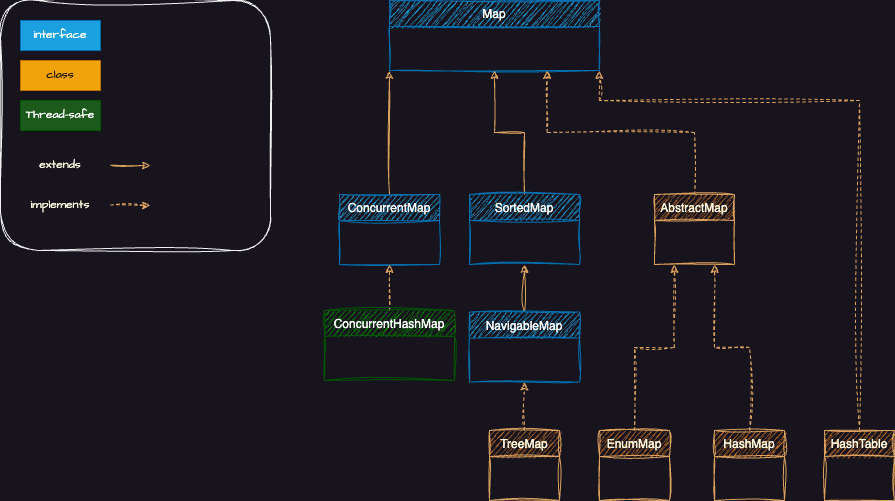

The diagram above was exported from draw.io. Its source (the exported page's mxGraphModel, read from the mxfile embedded in the PNG):
<mxGraphModel dx="892" dy="674" grid="1" gridSize="10" guides="1" tooltips="1" connect="1" arrows="1" fold="1" page="1" pageScale="1" pageWidth="827" pageHeight="1169" math="0" shadow="0">
  <root>
    <mxCell id="WIyWlLk6GJQsqaUBKTNV-0" />
    <mxCell id="WIyWlLk6GJQsqaUBKTNV-1" parent="WIyWlLk6GJQsqaUBKTNV-0" />
    <mxCell id="A1g34iQjqWM-VdkJGTMB-85" style="edgeStyle=orthogonalEdgeStyle;rounded=0;sketch=1;hachureGap=4;jiggle=2;curveFitting=1;orthogonalLoop=1;jettySize=auto;html=1;strokeColor=#DDA15E;fontFamily=Architects Daughter;fontSource=https%3A%2F%2Ffonts.googleapis.com%2Fcss%3Ffamily%3DArchitects%2BDaughter;fontColor=#FEFAE0;fillColor=#BC6C25;entryX=0;entryY=1;entryDx=0;entryDy=0;" parent="WIyWlLk6GJQsqaUBKTNV-1" source="A1g34iQjqWM-VdkJGTMB-81" target="A1g34iQjqWM-VdkJGTMB-84" edge="1">
      <mxGeometry relative="1" as="geometry">
        <mxPoint x="445" y="180" as="targetPoint" />
      </mxGeometry>
    </mxCell>
    <mxCell id="A1g34iQjqWM-VdkJGTMB-81" value="ConcurrentMap" style="swimlane;fontStyle=0;align=center;verticalAlign=top;childLayout=stackLayout;horizontal=1;startSize=26;horizontalStack=0;resizeParent=1;resizeLast=0;collapsible=1;marginBottom=0;rounded=0;shadow=0;strokeWidth=1;sketch=1;curveFitting=1;jiggle=2;labelBackgroundColor=none;fillColor=#1ba1e2;strokeColor=#006EAF;fontColor=#ffffff;" parent="WIyWlLk6GJQsqaUBKTNV-1" vertex="1">
      <mxGeometry x="355" y="234" width="100" height="70" as="geometry">
        <mxRectangle x="340" y="380" width="170" height="26" as="alternateBounds" />
      </mxGeometry>
    </mxCell>
    <mxCell id="A1g34iQjqWM-VdkJGTMB-83" style="edgeStyle=orthogonalEdgeStyle;rounded=0;sketch=1;hachureGap=4;jiggle=2;curveFitting=1;orthogonalLoop=1;jettySize=auto;html=1;entryX=0.5;entryY=1;entryDx=0;entryDy=0;strokeColor=#DDA15E;fontFamily=Architects Daughter;fontSource=https%3A%2F%2Ffonts.googleapis.com%2Fcss%3Ffamily%3DArchitects%2BDaughter;fontColor=#FEFAE0;fillColor=#BC6C25;dashed=1;" parent="WIyWlLk6GJQsqaUBKTNV-1" source="A1g34iQjqWM-VdkJGTMB-82" target="A1g34iQjqWM-VdkJGTMB-81" edge="1">
      <mxGeometry relative="1" as="geometry" />
    </mxCell>
    <mxCell id="A1g34iQjqWM-VdkJGTMB-82" value="ConcurrentHashMap" style="swimlane;fontStyle=0;align=center;verticalAlign=top;childLayout=stackLayout;horizontal=1;startSize=26;horizontalStack=0;resizeParent=1;resizeLast=0;collapsible=1;marginBottom=0;rounded=0;shadow=0;strokeWidth=1;sketch=1;curveFitting=1;jiggle=2;labelBackgroundColor=none;fillColor=#008a00;strokeColor=#005700;fontColor=#ffffff;" parent="WIyWlLk6GJQsqaUBKTNV-1" vertex="1">
      <mxGeometry x="340" y="350" width="130" height="70" as="geometry">
        <mxRectangle x="340" y="380" width="170" height="26" as="alternateBounds" />
      </mxGeometry>
    </mxCell>
    <mxCell id="A1g34iQjqWM-VdkJGTMB-84" value="Map" style="swimlane;fontStyle=0;align=center;verticalAlign=top;childLayout=stackLayout;horizontal=1;startSize=26;horizontalStack=0;resizeParent=1;resizeLast=0;collapsible=1;marginBottom=0;rounded=0;shadow=0;strokeWidth=1;sketch=1;curveFitting=1;jiggle=2;labelBackgroundColor=none;fillColor=#1ba1e2;strokeColor=#006EAF;fontColor=#ffffff;" parent="WIyWlLk6GJQsqaUBKTNV-1" vertex="1">
      <mxGeometry x="405" y="40" width="210" height="70" as="geometry">
        <mxRectangle x="340" y="380" width="170" height="26" as="alternateBounds" />
      </mxGeometry>
    </mxCell>
    <mxCell id="A1g34iQjqWM-VdkJGTMB-87" style="edgeStyle=orthogonalEdgeStyle;rounded=0;sketch=1;hachureGap=4;jiggle=2;curveFitting=1;orthogonalLoop=1;jettySize=auto;html=1;entryX=0.5;entryY=1;entryDx=0;entryDy=0;strokeColor=#DDA15E;fontFamily=Architects Daughter;fontSource=https%3A%2F%2Ffonts.googleapis.com%2Fcss%3Ffamily%3DArchitects%2BDaughter;fontColor=#FEFAE0;fillColor=#BC6C25;" parent="WIyWlLk6GJQsqaUBKTNV-1" source="A1g34iQjqWM-VdkJGTMB-86" target="A1g34iQjqWM-VdkJGTMB-84" edge="1">
      <mxGeometry relative="1" as="geometry" />
    </mxCell>
    <mxCell id="A1g34iQjqWM-VdkJGTMB-86" value="SortedMap" style="swimlane;fontStyle=0;align=center;verticalAlign=top;childLayout=stackLayout;horizontal=1;startSize=26;horizontalStack=0;resizeParent=1;resizeLast=0;collapsible=1;marginBottom=0;rounded=0;shadow=0;strokeWidth=1;sketch=1;curveFitting=1;jiggle=2;labelBackgroundColor=none;fillColor=#1ba1e2;strokeColor=#006EAF;fontColor=#ffffff;" parent="WIyWlLk6GJQsqaUBKTNV-1" vertex="1">
      <mxGeometry x="485" y="234" width="110" height="70" as="geometry">
        <mxRectangle x="340" y="380" width="170" height="26" as="alternateBounds" />
      </mxGeometry>
    </mxCell>
    <mxCell id="A1g34iQjqWM-VdkJGTMB-92" style="edgeStyle=orthogonalEdgeStyle;rounded=0;sketch=1;hachureGap=4;jiggle=2;curveFitting=1;orthogonalLoop=1;jettySize=auto;html=1;entryX=0.5;entryY=1;entryDx=0;entryDy=0;strokeColor=#DDA15E;fontFamily=Architects Daughter;fontSource=https%3A%2F%2Ffonts.googleapis.com%2Fcss%3Ffamily%3DArchitects%2BDaughter;fontColor=#FEFAE0;fillColor=#BC6C25;" parent="WIyWlLk6GJQsqaUBKTNV-1" source="A1g34iQjqWM-VdkJGTMB-91" target="A1g34iQjqWM-VdkJGTMB-86" edge="1">
      <mxGeometry relative="1" as="geometry" />
    </mxCell>
    <mxCell id="A1g34iQjqWM-VdkJGTMB-91" value="NavigableMap" style="swimlane;fontStyle=0;align=center;verticalAlign=top;childLayout=stackLayout;horizontal=1;startSize=26;horizontalStack=0;resizeParent=1;resizeLast=0;collapsible=1;marginBottom=0;rounded=0;shadow=0;strokeWidth=1;sketch=1;curveFitting=1;jiggle=2;labelBackgroundColor=none;fillColor=#1ba1e2;strokeColor=#006EAF;fontColor=#ffffff;" parent="WIyWlLk6GJQsqaUBKTNV-1" vertex="1">
      <mxGeometry x="485" y="351.5" width="110" height="70" as="geometry">
        <mxRectangle x="340" y="380" width="170" height="26" as="alternateBounds" />
      </mxGeometry>
    </mxCell>
    <mxCell id="A1g34iQjqWM-VdkJGTMB-95" style="edgeStyle=orthogonalEdgeStyle;rounded=0;sketch=1;hachureGap=4;jiggle=2;curveFitting=1;orthogonalLoop=1;jettySize=auto;html=1;entryX=0.5;entryY=1;entryDx=0;entryDy=0;strokeColor=#DDA15E;fontFamily=Architects Daughter;fontSource=https%3A%2F%2Ffonts.googleapis.com%2Fcss%3Ffamily%3DArchitects%2BDaughter;fontColor=#FEFAE0;fillColor=#BC6C25;dashed=1;" parent="WIyWlLk6GJQsqaUBKTNV-1" source="A1g34iQjqWM-VdkJGTMB-93" target="A1g34iQjqWM-VdkJGTMB-91" edge="1">
      <mxGeometry relative="1" as="geometry" />
    </mxCell>
    <mxCell id="A1g34iQjqWM-VdkJGTMB-93" value="TreeMap" style="swimlane;fontStyle=0;align=center;verticalAlign=top;childLayout=stackLayout;horizontal=1;startSize=26;horizontalStack=0;resizeParent=1;resizeLast=0;collapsible=1;marginBottom=0;rounded=0;shadow=0;strokeWidth=1;sketch=1;curveFitting=1;jiggle=2;labelBackgroundColor=none;fillColor=#BC6C25;strokeColor=#DDA15E;fontColor=#FEFAE0;" parent="WIyWlLk6GJQsqaUBKTNV-1" vertex="1">
      <mxGeometry x="505" y="470" width="70" height="70" as="geometry">
        <mxRectangle x="130" y="380" width="160" height="26" as="alternateBounds" />
      </mxGeometry>
    </mxCell>
    <mxCell id="A1g34iQjqWM-VdkJGTMB-97" value="Thread-safe" style="text;html=1;align=center;verticalAlign=middle;whiteSpace=wrap;rounded=0;fontFamily=Architects Daughter;fontSource=https%3A%2F%2Ffonts.googleapis.com%2Fcss%3Ffamily%3DArchitects%2BDaughter;fontColor=#ffffff;fillColor=#1c5a1c;strokeColor=#005700;" parent="WIyWlLk6GJQsqaUBKTNV-1" vertex="1">
      <mxGeometry x="36" y="140" width="80" height="30" as="geometry" />
    </mxCell>
    <mxCell id="A1g34iQjqWM-VdkJGTMB-98" value="" style="rounded=1;whiteSpace=wrap;html=1;sketch=1;hachureGap=4;jiggle=2;curveFitting=1;fontFamily=Architects Daughter;fontSource=https%3A%2F%2Ffonts.googleapis.com%2Fcss%3Ffamily%3DArchitects%2BDaughter;fillColor=none;" parent="WIyWlLk6GJQsqaUBKTNV-1" vertex="1">
      <mxGeometry x="16" y="40" width="270" height="250" as="geometry" />
    </mxCell>
    <mxCell id="A1g34iQjqWM-VdkJGTMB-99" value="" style="endArrow=classic;html=1;rounded=0;sketch=1;hachureGap=4;jiggle=2;curveFitting=1;strokeColor=#DDA15E;fontFamily=Architects Daughter;fontSource=https%3A%2F%2Ffonts.googleapis.com%2Fcss%3Ffamily%3DArchitects%2BDaughter;fontColor=#FEFAE0;fillColor=#BC6C25;" parent="WIyWlLk6GJQsqaUBKTNV-1" edge="1">
      <mxGeometry width="50" height="50" relative="1" as="geometry">
        <mxPoint x="126" y="204.63" as="sourcePoint" />
        <mxPoint x="166" y="205" as="targetPoint" />
      </mxGeometry>
    </mxCell>
    <mxCell id="A1g34iQjqWM-VdkJGTMB-100" value="extends" style="text;html=1;align=center;verticalAlign=middle;whiteSpace=wrap;rounded=0;fontFamily=Architects Daughter;fontSource=https%3A%2F%2Ffonts.googleapis.com%2Fcss%3Ffamily%3DArchitects%2BDaughter;fontColor=#FEFAE0;" parent="WIyWlLk6GJQsqaUBKTNV-1" vertex="1">
      <mxGeometry x="46" y="190" width="60" height="30" as="geometry" />
    </mxCell>
    <mxCell id="A1g34iQjqWM-VdkJGTMB-101" value="" style="endArrow=classic;html=1;rounded=0;sketch=1;hachureGap=4;jiggle=2;curveFitting=1;strokeColor=#DDA15E;fontFamily=Architects Daughter;fontSource=https%3A%2F%2Ffonts.googleapis.com%2Fcss%3Ffamily%3DArchitects%2BDaughter;fontColor=#FEFAE0;fillColor=#BC6C25;dashed=1;" parent="WIyWlLk6GJQsqaUBKTNV-1" edge="1">
      <mxGeometry width="50" height="50" relative="1" as="geometry">
        <mxPoint x="126" y="244.63" as="sourcePoint" />
        <mxPoint x="166" y="245" as="targetPoint" />
      </mxGeometry>
    </mxCell>
    <mxCell id="A1g34iQjqWM-VdkJGTMB-102" value="implements" style="text;html=1;align=center;verticalAlign=middle;whiteSpace=wrap;rounded=0;fontFamily=Architects Daughter;fontSource=https%3A%2F%2Ffonts.googleapis.com%2Fcss%3Ffamily%3DArchitects%2BDaughter;fontColor=#FEFAE0;" parent="WIyWlLk6GJQsqaUBKTNV-1" vertex="1">
      <mxGeometry x="46" y="230" width="60" height="30" as="geometry" />
    </mxCell>
    <mxCell id="A1g34iQjqWM-VdkJGTMB-103" value="interface" style="text;html=1;align=center;verticalAlign=middle;whiteSpace=wrap;rounded=0;fontFamily=Architects Daughter;fontSource=https%3A%2F%2Ffonts.googleapis.com%2Fcss%3Ffamily%3DArchitects%2BDaughter;fontColor=#ffffff;fillColor=#1ba1e2;strokeColor=#006EAF;" parent="WIyWlLk6GJQsqaUBKTNV-1" vertex="1">
      <mxGeometry x="36" y="60" width="80" height="30" as="geometry" />
    </mxCell>
    <mxCell id="A1g34iQjqWM-VdkJGTMB-104" value="class" style="text;html=1;align=center;verticalAlign=middle;whiteSpace=wrap;rounded=0;fontFamily=Architects Daughter;fontSource=https%3A%2F%2Ffonts.googleapis.com%2Fcss%3Ffamily%3DArchitects%2BDaughter;fontColor=#000000;fillColor=#f0a30a;strokeColor=#BD7000;" parent="WIyWlLk6GJQsqaUBKTNV-1" vertex="1">
      <mxGeometry x="36" y="100" width="80" height="30" as="geometry" />
    </mxCell>
    <mxCell id="7ESnrGHW8ui7Qaidr_ef-0" value="AbstractMap" style="swimlane;fontStyle=0;align=center;verticalAlign=top;childLayout=stackLayout;horizontal=1;startSize=26;horizontalStack=0;resizeParent=1;resizeLast=0;collapsible=1;marginBottom=0;rounded=0;shadow=0;strokeWidth=1;sketch=1;curveFitting=1;jiggle=2;labelBackgroundColor=none;fillColor=#BC6C25;strokeColor=#DDA15E;fontColor=#FEFAE0;" parent="WIyWlLk6GJQsqaUBKTNV-1" vertex="1">
      <mxGeometry x="670" y="234" width="80" height="70" as="geometry">
        <mxRectangle x="130" y="380" width="160" height="26" as="alternateBounds" />
      </mxGeometry>
    </mxCell>
    <mxCell id="7ESnrGHW8ui7Qaidr_ef-3" style="edgeStyle=orthogonalEdgeStyle;rounded=0;sketch=1;hachureGap=4;jiggle=2;curveFitting=1;orthogonalLoop=1;jettySize=auto;html=1;entryX=0.75;entryY=1;entryDx=0;entryDy=0;strokeColor=#DDA15E;fontFamily=Architects Daughter;fontSource=https%3A%2F%2Ffonts.googleapis.com%2Fcss%3Ffamily%3DArchitects%2BDaughter;fontColor=#FEFAE0;fillColor=#BC6C25;exitX=0.5;exitY=0;exitDx=0;exitDy=0;dashed=1;" parent="WIyWlLk6GJQsqaUBKTNV-1" source="7ESnrGHW8ui7Qaidr_ef-0" target="A1g34iQjqWM-VdkJGTMB-84" edge="1">
      <mxGeometry relative="1" as="geometry">
        <mxPoint x="740" y="233.5" as="sourcePoint" />
        <mxPoint x="710" y="139.5" as="targetPoint" />
      </mxGeometry>
    </mxCell>
    <mxCell id="7ESnrGHW8ui7Qaidr_ef-4" value="EnumMap" style="swimlane;fontStyle=0;align=center;verticalAlign=top;childLayout=stackLayout;horizontal=1;startSize=26;horizontalStack=0;resizeParent=1;resizeLast=0;collapsible=1;marginBottom=0;rounded=0;shadow=0;strokeWidth=1;sketch=1;curveFitting=1;jiggle=2;labelBackgroundColor=none;fillColor=#BC6C25;strokeColor=#DDA15E;fontColor=#FEFAE0;" parent="WIyWlLk6GJQsqaUBKTNV-1" vertex="1">
      <mxGeometry x="615" y="470" width="70" height="70" as="geometry">
        <mxRectangle x="130" y="380" width="160" height="26" as="alternateBounds" />
      </mxGeometry>
    </mxCell>
    <mxCell id="7ESnrGHW8ui7Qaidr_ef-5" value="HashMap" style="swimlane;fontStyle=0;align=center;verticalAlign=top;childLayout=stackLayout;horizontal=1;startSize=26;horizontalStack=0;resizeParent=1;resizeLast=0;collapsible=1;marginBottom=0;rounded=0;shadow=0;strokeWidth=1;sketch=1;curveFitting=1;jiggle=2;labelBackgroundColor=none;fillColor=#BC6C25;strokeColor=#DDA15E;fontColor=#FEFAE0;" parent="WIyWlLk6GJQsqaUBKTNV-1" vertex="1">
      <mxGeometry x="730" y="470" width="70" height="70" as="geometry">
        <mxRectangle x="130" y="380" width="160" height="26" as="alternateBounds" />
      </mxGeometry>
    </mxCell>
    <mxCell id="7ESnrGHW8ui7Qaidr_ef-8" style="edgeStyle=orthogonalEdgeStyle;rounded=0;sketch=1;hachureGap=4;jiggle=2;curveFitting=1;orthogonalLoop=1;jettySize=auto;html=1;entryX=0.25;entryY=1;entryDx=0;entryDy=0;strokeColor=#DDA15E;fontFamily=Architects Daughter;fontSource=https%3A%2F%2Ffonts.googleapis.com%2Fcss%3Ffamily%3DArchitects%2BDaughter;fontColor=#FEFAE0;fillColor=#BC6C25;dashed=1;exitX=0.5;exitY=0;exitDx=0;exitDy=0;" parent="WIyWlLk6GJQsqaUBKTNV-1" source="7ESnrGHW8ui7Qaidr_ef-4" target="7ESnrGHW8ui7Qaidr_ef-0" edge="1">
      <mxGeometry relative="1" as="geometry">
        <mxPoint x="550" y="480" as="sourcePoint" />
        <mxPoint x="550" y="432" as="targetPoint" />
      </mxGeometry>
    </mxCell>
    <mxCell id="7ESnrGHW8ui7Qaidr_ef-10" style="edgeStyle=orthogonalEdgeStyle;rounded=0;sketch=1;hachureGap=4;jiggle=2;curveFitting=1;orthogonalLoop=1;jettySize=auto;html=1;entryX=0.75;entryY=1;entryDx=0;entryDy=0;strokeColor=#DDA15E;fontFamily=Architects Daughter;fontSource=https%3A%2F%2Ffonts.googleapis.com%2Fcss%3Ffamily%3DArchitects%2BDaughter;fontColor=#FEFAE0;fillColor=#BC6C25;dashed=1;exitX=0.5;exitY=0;exitDx=0;exitDy=0;" parent="WIyWlLk6GJQsqaUBKTNV-1" source="7ESnrGHW8ui7Qaidr_ef-5" target="7ESnrGHW8ui7Qaidr_ef-0" edge="1">
      <mxGeometry relative="1" as="geometry">
        <mxPoint x="560" y="490" as="sourcePoint" />
        <mxPoint x="560" y="442" as="targetPoint" />
      </mxGeometry>
    </mxCell>
    <mxCell id="OXtRje-EXcxy0yyBctR3-0" value="HashTable" style="swimlane;fontStyle=0;align=center;verticalAlign=top;childLayout=stackLayout;horizontal=1;startSize=26;horizontalStack=0;resizeParent=1;resizeLast=0;collapsible=1;marginBottom=0;rounded=0;shadow=0;strokeWidth=1;sketch=1;curveFitting=1;jiggle=2;labelBackgroundColor=none;fillColor=#BC6C25;strokeColor=#DDA15E;fontColor=#FEFAE0;" vertex="1" parent="WIyWlLk6GJQsqaUBKTNV-1">
      <mxGeometry x="840" y="470" width="70" height="70" as="geometry">
        <mxRectangle x="130" y="380" width="160" height="26" as="alternateBounds" />
      </mxGeometry>
    </mxCell>
    <mxCell id="OXtRje-EXcxy0yyBctR3-2" style="edgeStyle=orthogonalEdgeStyle;rounded=0;sketch=1;hachureGap=4;jiggle=2;curveFitting=1;orthogonalLoop=1;jettySize=auto;html=1;entryX=1;entryY=1;entryDx=0;entryDy=0;strokeColor=#DDA15E;fontFamily=Architects Daughter;fontSource=https%3A%2F%2Ffonts.googleapis.com%2Fcss%3Ffamily%3DArchitects%2BDaughter;fontColor=#FEFAE0;fillColor=#BC6C25;exitX=0.5;exitY=0;exitDx=0;exitDy=0;dashed=1;" edge="1" parent="WIyWlLk6GJQsqaUBKTNV-1" source="OXtRje-EXcxy0yyBctR3-0" target="A1g34iQjqWM-VdkJGTMB-84">
      <mxGeometry relative="1" as="geometry">
        <mxPoint x="1147" y="194" as="sourcePoint" />
        <mxPoint x="1000" y="100" as="targetPoint" />
        <Array as="points">
          <mxPoint x="875" y="140" />
        </Array>
      </mxGeometry>
    </mxCell>
  </root>
</mxGraphModel>